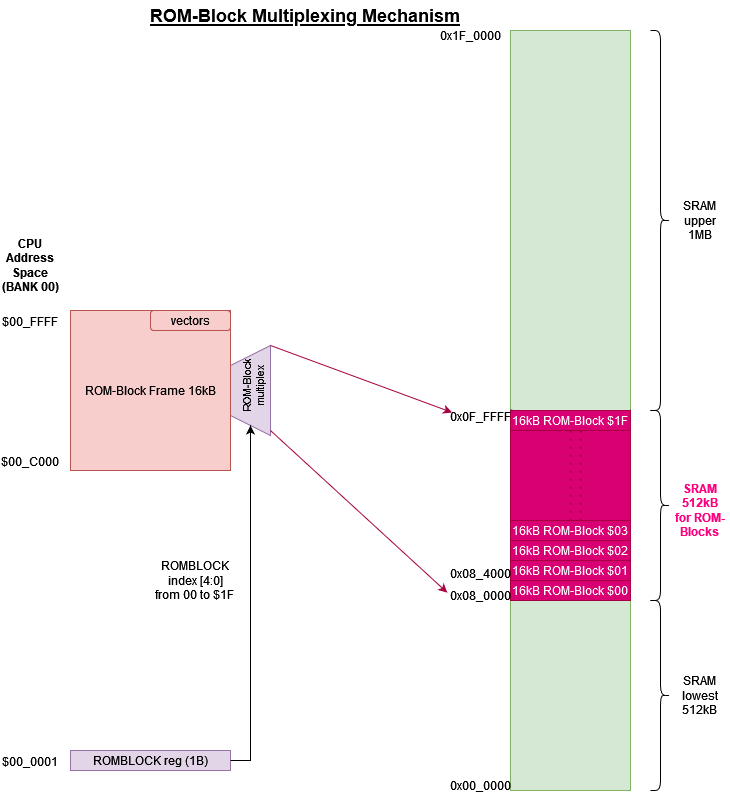

The diagram above was exported from draw.io. Its source (the exported page's mxGraphModel, read from the mxfile embedded in the PNG):
<mxGraphModel dx="1050" dy="558" grid="1" gridSize="10" guides="1" tooltips="1" connect="1" arrows="1" fold="1" page="1" pageScale="1" pageWidth="827" pageHeight="1169" math="0" shadow="0">
  <root>
    <mxCell id="0" />
    <mxCell id="1" parent="0" />
    <mxCell id="a7m-DlVlrpoWM90g0yvl-4" value="" style="shape=trapezoid;perimeter=trapezoidPerimeter;whiteSpace=wrap;html=1;fixedSize=1;rotation=-90;fillColor=#e1d5e7;strokeColor=#9673a6;" vertex="1" parent="1">
      <mxGeometry x="295" y="380" width="90" height="40" as="geometry" />
    </mxCell>
    <mxCell id="a7m-DlVlrpoWM90g0yvl-2" value="ROM-Block Frame 16kB" style="rounded=0;whiteSpace=wrap;html=1;fillColor=#f8cecc;strokeColor=#b85450;" vertex="1" parent="1">
      <mxGeometry x="160" y="320" width="160" height="160" as="geometry" />
    </mxCell>
    <mxCell id="a7m-DlVlrpoWM90g0yvl-3" value="ROM-Block multiplex" style="text;html=1;strokeColor=none;fillColor=none;align=center;verticalAlign=middle;whiteSpace=wrap;rounded=0;rotation=-90;fontSize=11;" vertex="1" parent="1">
      <mxGeometry x="310.63" y="380" width="65" height="30" as="geometry" />
    </mxCell>
    <mxCell id="a7m-DlVlrpoWM90g0yvl-5" value="$00_C000" style="text;html=1;strokeColor=none;fillColor=none;align=center;verticalAlign=middle;whiteSpace=wrap;rounded=0;" vertex="1" parent="1">
      <mxGeometry x="90" y="470" width="60" as="geometry" />
    </mxCell>
    <mxCell id="a7m-DlVlrpoWM90g0yvl-6" value="$00_FFFF" style="text;html=1;strokeColor=none;fillColor=none;align=center;verticalAlign=middle;whiteSpace=wrap;rounded=0;" vertex="1" parent="1">
      <mxGeometry x="90" y="330" width="60" as="geometry" />
    </mxCell>
    <mxCell id="a7m-DlVlrpoWM90g0yvl-7" value="ROMBLOCK reg (1B)" style="rounded=0;whiteSpace=wrap;html=1;fillColor=#e1d5e7;strokeColor=#9673a6;" vertex="1" parent="1">
      <mxGeometry x="160" y="760" width="160" height="20" as="geometry" />
    </mxCell>
    <mxCell id="a7m-DlVlrpoWM90g0yvl-8" value="$00_0001" style="text;html=1;strokeColor=none;fillColor=none;align=center;verticalAlign=middle;whiteSpace=wrap;rounded=0;" vertex="1" parent="1">
      <mxGeometry x="90" y="770" width="60" as="geometry" />
    </mxCell>
    <mxCell id="a7m-DlVlrpoWM90g0yvl-9" value="" style="rounded=0;whiteSpace=wrap;html=1;fillColor=#d5e8d4;strokeColor=#82b366;" vertex="1" parent="1">
      <mxGeometry x="600" y="40" width="120" height="760" as="geometry" />
    </mxCell>
    <mxCell id="a7m-DlVlrpoWM90g0yvl-10" value="" style="endArrow=none;dashed=1;html=1;dashPattern=1 3;strokeWidth=2;rounded=0;exitX=0;exitY=0.5;exitDx=0;exitDy=0;entryX=1;entryY=0.5;entryDx=0;entryDy=0;" edge="1" parent="1" source="a7m-DlVlrpoWM90g0yvl-23" target="a7m-DlVlrpoWM90g0yvl-9">
      <mxGeometry width="50" height="50" relative="1" as="geometry">
        <mxPoint x="560" y="410" as="sourcePoint" />
        <mxPoint x="610" y="360" as="targetPoint" />
      </mxGeometry>
    </mxCell>
    <mxCell id="a7m-DlVlrpoWM90g0yvl-11" value="" style="shape=curlyBracket;whiteSpace=wrap;html=1;rounded=1;flipH=1;labelPosition=right;verticalLabelPosition=middle;align=left;verticalAlign=middle;" vertex="1" parent="1">
      <mxGeometry x="740" y="610" width="20" height="190" as="geometry" />
    </mxCell>
    <mxCell id="a7m-DlVlrpoWM90g0yvl-12" value="&lt;div&gt;SRAM &lt;br&gt;&lt;/div&gt;&lt;div&gt;lowest 512kB&lt;br&gt;&lt;/div&gt;" style="text;html=1;strokeColor=none;fillColor=none;align=center;verticalAlign=middle;whiteSpace=wrap;rounded=0;" vertex="1" parent="1">
      <mxGeometry x="760" y="690" width="60" height="30" as="geometry" />
    </mxCell>
    <mxCell id="a7m-DlVlrpoWM90g0yvl-13" value="" style="shape=curlyBracket;whiteSpace=wrap;html=1;rounded=1;flipH=1;labelPosition=right;verticalLabelPosition=middle;align=left;verticalAlign=middle;" vertex="1" parent="1">
      <mxGeometry x="740" y="40" width="20" height="380" as="geometry" />
    </mxCell>
    <mxCell id="a7m-DlVlrpoWM90g0yvl-14" value="&lt;div&gt;SRAM &lt;br&gt;&lt;/div&gt;&lt;div&gt;upper 1MB&lt;br&gt;&lt;/div&gt;" style="text;html=1;strokeColor=none;fillColor=none;align=center;verticalAlign=middle;whiteSpace=wrap;rounded=0;" vertex="1" parent="1">
      <mxGeometry x="760" y="215" width="60" height="30" as="geometry" />
    </mxCell>
    <mxCell id="a7m-DlVlrpoWM90g0yvl-15" value="" style="endArrow=none;dashed=1;html=1;dashPattern=1 3;strokeWidth=2;rounded=0;exitX=0;exitY=0.5;exitDx=0;exitDy=0;entryX=1;entryY=0.5;entryDx=0;entryDy=0;" edge="1" parent="1">
      <mxGeometry width="50" height="50" relative="1" as="geometry">
        <mxPoint x="600" y="609.5" as="sourcePoint" />
        <mxPoint x="720" y="609.5" as="targetPoint" />
      </mxGeometry>
    </mxCell>
    <mxCell id="a7m-DlVlrpoWM90g0yvl-16" value="" style="endArrow=classic;html=1;rounded=0;exitX=1;exitY=0.5;exitDx=0;exitDy=0;entryX=0;entryY=0.5;entryDx=0;entryDy=0;" edge="1" parent="1" source="a7m-DlVlrpoWM90g0yvl-7" target="a7m-DlVlrpoWM90g0yvl-4">
      <mxGeometry width="50" height="50" relative="1" as="geometry">
        <mxPoint x="620" y="630" as="sourcePoint" />
        <mxPoint x="670" y="580" as="targetPoint" />
        <Array as="points">
          <mxPoint x="340" y="770" />
        </Array>
      </mxGeometry>
    </mxCell>
    <mxCell id="a7m-DlVlrpoWM90g0yvl-17" value="&lt;div&gt;ROMBLOCK index [4:0]&lt;/div&gt;&lt;div&gt;from 00 to $1F&lt;br&gt;&lt;/div&gt;" style="text;html=1;strokeColor=none;fillColor=none;align=center;verticalAlign=middle;whiteSpace=wrap;rounded=0;" vertex="1" parent="1">
      <mxGeometry x="240" y="560" width="90" height="60" as="geometry" />
    </mxCell>
    <mxCell id="a7m-DlVlrpoWM90g0yvl-18" value="" style="shape=curlyBracket;whiteSpace=wrap;html=1;rounded=1;flipH=1;labelPosition=right;verticalLabelPosition=middle;align=left;verticalAlign=middle;" vertex="1" parent="1">
      <mxGeometry x="740" y="420" width="20" height="190" as="geometry" />
    </mxCell>
    <mxCell id="a7m-DlVlrpoWM90g0yvl-19" value="&lt;div&gt;SRAM &lt;br&gt;&lt;/div&gt;&lt;div&gt;512kB&lt;/div&gt;&lt;div&gt;for ROM-Blocks&lt;br&gt;&lt;/div&gt;" style="text;html=1;strokeColor=none;fillColor=none;align=center;verticalAlign=middle;whiteSpace=wrap;rounded=0;fontStyle=1;fontColor=#FF0080;" vertex="1" parent="1">
      <mxGeometry x="760" y="480" width="60" height="80" as="geometry" />
    </mxCell>
    <mxCell id="a7m-DlVlrpoWM90g0yvl-20" value="16kB ROM-Block $00" style="rounded=0;whiteSpace=wrap;html=1;fillColor=#d80073;fontColor=#ffffff;strokeColor=#A50040;" vertex="1" parent="1">
      <mxGeometry x="600" y="590" width="120" height="20" as="geometry" />
    </mxCell>
    <mxCell id="a7m-DlVlrpoWM90g0yvl-21" value="16kB ROM-Block $01" style="rounded=0;whiteSpace=wrap;html=1;fillColor=#d80073;fontColor=#ffffff;strokeColor=#A50040;" vertex="1" parent="1">
      <mxGeometry x="600" y="570" width="120" height="20" as="geometry" />
    </mxCell>
    <mxCell id="a7m-DlVlrpoWM90g0yvl-22" value="16kB ROM-Block $03" style="rounded=0;whiteSpace=wrap;html=1;fillColor=#d80073;fontColor=#ffffff;strokeColor=#A50040;" vertex="1" parent="1">
      <mxGeometry x="600" y="530" width="120" height="20" as="geometry" />
    </mxCell>
    <mxCell id="a7m-DlVlrpoWM90g0yvl-24" value="16kB ROM-Block $02" style="rounded=0;whiteSpace=wrap;html=1;fillColor=#d80073;fontColor=#ffffff;strokeColor=#A50040;" vertex="1" parent="1">
      <mxGeometry x="600" y="550" width="120" height="20" as="geometry" />
    </mxCell>
    <mxCell id="a7m-DlVlrpoWM90g0yvl-25" value="" style="endArrow=none;dashed=1;html=1;dashPattern=1 3;strokeWidth=2;rounded=0;exitX=0;exitY=0.5;exitDx=0;exitDy=0;entryX=1;entryY=0.5;entryDx=0;entryDy=0;" edge="1" parent="1" source="a7m-DlVlrpoWM90g0yvl-9" target="a7m-DlVlrpoWM90g0yvl-23">
      <mxGeometry width="50" height="50" relative="1" as="geometry">
        <mxPoint x="600" y="420" as="sourcePoint" />
        <mxPoint x="720" y="420" as="targetPoint" />
      </mxGeometry>
    </mxCell>
    <mxCell id="a7m-DlVlrpoWM90g0yvl-23" value="16kB ROM-Block $1F" style="rounded=0;whiteSpace=wrap;html=1;fillColor=#d80073;fontColor=#ffffff;strokeColor=#A50040;" vertex="1" parent="1">
      <mxGeometry x="600" y="420" width="120" height="20" as="geometry" />
    </mxCell>
    <mxCell id="a7m-DlVlrpoWM90g0yvl-26" value="" style="endArrow=none;dashed=1;html=1;dashPattern=1 3;strokeWidth=2;rounded=0;exitX=0.5;exitY=0;exitDx=0;exitDy=0;entryX=0.5;entryY=0.526;entryDx=0;entryDy=0;entryPerimeter=0;fillColor=#d80073;strokeColor=#A50040;" edge="1" parent="1" source="a7m-DlVlrpoWM90g0yvl-33" target="a7m-DlVlrpoWM90g0yvl-9">
      <mxGeometry width="50" height="50" relative="1" as="geometry">
        <mxPoint x="570" y="490" as="sourcePoint" />
        <mxPoint x="620" y="440" as="targetPoint" />
      </mxGeometry>
    </mxCell>
    <mxCell id="a7m-DlVlrpoWM90g0yvl-27" value="" style="endArrow=classic;html=1;rounded=0;exitX=1;exitY=1;exitDx=0;exitDy=0;entryX=0.027;entryY=0.156;entryDx=0;entryDy=0;endFill=1;fillColor=#d80073;strokeColor=#A50040;entryPerimeter=0;" edge="1" parent="1" source="a7m-DlVlrpoWM90g0yvl-4" target="a7m-DlVlrpoWM90g0yvl-32">
      <mxGeometry width="50" height="50" relative="1" as="geometry">
        <mxPoint x="590" y="480" as="sourcePoint" />
        <mxPoint x="640" y="430" as="targetPoint" />
      </mxGeometry>
    </mxCell>
    <mxCell id="a7m-DlVlrpoWM90g0yvl-28" value="" style="endArrow=classic;html=1;rounded=0;entryX=-0.053;entryY=0.216;entryDx=0;entryDy=0;endFill=1;fillColor=#d80073;strokeColor=#A50040;entryPerimeter=0;" edge="1" parent="1" target="a7m-DlVlrpoWM90g0yvl-31">
      <mxGeometry width="50" height="50" relative="1" as="geometry">
        <mxPoint x="360" y="440" as="sourcePoint" />
        <mxPoint x="600" y="505" as="targetPoint" />
      </mxGeometry>
    </mxCell>
    <mxCell id="a7m-DlVlrpoWM90g0yvl-30" value="0x08_4000" style="text;html=1;strokeColor=none;fillColor=none;align=center;verticalAlign=middle;whiteSpace=wrap;rounded=0;" vertex="1" parent="1">
      <mxGeometry x="540" y="570" width="60" height="25" as="geometry" />
    </mxCell>
    <mxCell id="a7m-DlVlrpoWM90g0yvl-31" value="0x08_0000" style="text;html=1;strokeColor=none;fillColor=none;align=center;verticalAlign=middle;whiteSpace=wrap;rounded=0;" vertex="1" parent="1">
      <mxGeometry x="540" y="600" width="60" height="10" as="geometry" />
    </mxCell>
    <mxCell id="a7m-DlVlrpoWM90g0yvl-32" value="0x0F_FFFF" style="text;html=1;strokeColor=none;fillColor=none;align=center;verticalAlign=middle;whiteSpace=wrap;rounded=0;" vertex="1" parent="1">
      <mxGeometry x="540" y="420" width="60" height="12.5" as="geometry" />
    </mxCell>
    <mxCell id="a7m-DlVlrpoWM90g0yvl-33" value="" style="rounded=0;whiteSpace=wrap;html=1;fillColor=#d80073;fontColor=#ffffff;strokeColor=#A50040;" vertex="1" parent="1">
      <mxGeometry x="600" y="440" width="120" height="90" as="geometry" />
    </mxCell>
    <mxCell id="a7m-DlVlrpoWM90g0yvl-29" value="" style="endArrow=none;dashed=1;html=1;dashPattern=1 3;strokeWidth=2;rounded=0;exitX=0.5;exitY=0;exitDx=0;exitDy=0;entryX=0.5;entryY=0.526;entryDx=0;entryDy=0;entryPerimeter=0;fillColor=#d80073;strokeColor=#A50040;" edge="1" parent="1">
      <mxGeometry width="50" height="50" relative="1" as="geometry">
        <mxPoint x="670" y="530" as="sourcePoint" />
        <mxPoint x="670" y="440" as="targetPoint" />
      </mxGeometry>
    </mxCell>
    <mxCell id="a7m-DlVlrpoWM90g0yvl-34" value="" style="endArrow=none;dashed=1;html=1;dashPattern=1 3;strokeWidth=2;rounded=0;exitX=0.5;exitY=0;exitDx=0;exitDy=0;entryX=0.5;entryY=0;entryDx=0;entryDy=0;fillColor=#d80073;strokeColor=#A50040;" edge="1" parent="1" source="a7m-DlVlrpoWM90g0yvl-22" target="a7m-DlVlrpoWM90g0yvl-33">
      <mxGeometry width="50" height="50" relative="1" as="geometry">
        <mxPoint x="660" y="530" as="sourcePoint" />
        <mxPoint x="660" y="440" as="targetPoint" />
      </mxGeometry>
    </mxCell>
    <mxCell id="a7m-DlVlrpoWM90g0yvl-35" value="CPU Address Space (BANK 00)" style="text;html=1;strokeColor=none;fillColor=none;align=center;verticalAlign=middle;whiteSpace=wrap;rounded=0;fontStyle=1" vertex="1" parent="1">
      <mxGeometry x="90" y="260" width="60" height="30" as="geometry" />
    </mxCell>
    <mxCell id="a7m-DlVlrpoWM90g0yvl-36" value="vectors" style="rounded=1;whiteSpace=wrap;html=1;fillColor=#f8cecc;strokeColor=#b85450;" vertex="1" parent="1">
      <mxGeometry x="240" y="320" width="80" height="20" as="geometry" />
    </mxCell>
    <mxCell id="a7m-DlVlrpoWM90g0yvl-37" value="ROM-Block Multiplexing Mechanism" style="text;html=1;strokeColor=none;fillColor=none;align=center;verticalAlign=middle;whiteSpace=wrap;rounded=0;fontSize=18;fontStyle=5" vertex="1" parent="1">
      <mxGeometry x="230" y="10" width="330" height="30" as="geometry" />
    </mxCell>
    <mxCell id="a7m-DlVlrpoWM90g0yvl-38" value="0x00_0000" style="text;html=1;strokeColor=none;fillColor=none;align=center;verticalAlign=middle;whiteSpace=wrap;rounded=0;" vertex="1" parent="1">
      <mxGeometry x="540" y="790" width="60" height="10" as="geometry" />
    </mxCell>
    <mxCell id="a7m-DlVlrpoWM90g0yvl-39" value="0x1F_0000" style="text;html=1;strokeColor=none;fillColor=none;align=center;verticalAlign=middle;whiteSpace=wrap;rounded=0;" vertex="1" parent="1">
      <mxGeometry x="530" y="40" width="60" height="10" as="geometry" />
    </mxCell>
  </root>
</mxGraphModel>